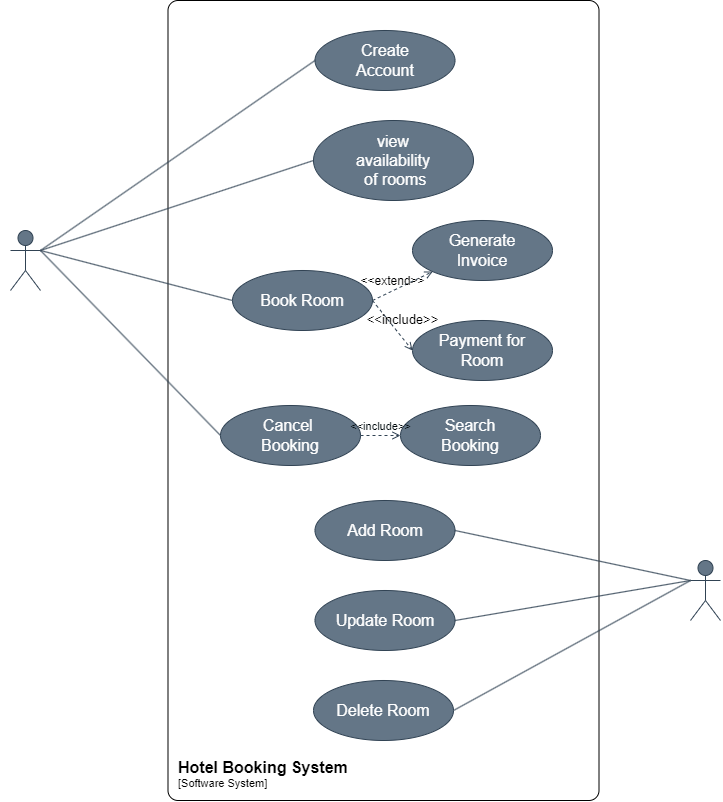

The diagram above was exported from draw.io. Its source (the exported page's mxGraphModel, read from the mxfile embedded in the PNG):
<mxGraphModel dx="1235" dy="655" grid="1" gridSize="10" guides="1" tooltips="1" connect="1" arrows="1" fold="1" page="1" pageScale="1" pageWidth="827" pageHeight="1169" background="none" math="0" shadow="0">
  <root>
    <object label="" id="0">
      <mxCell />
    </object>
    <mxCell id="1" parent="0" />
    <object placeholders="1" c4Name="Hotel Booking System" c4Type="SystemScopeBoundary" c4Application="Software System" label="&lt;font style=&quot;font-size: 16px&quot;&gt;&lt;b&gt;&lt;div style=&quot;text-align: left&quot;&gt;%c4Name%&lt;/div&gt;&lt;/b&gt;&lt;/font&gt;&lt;div style=&quot;text-align: left&quot;&gt;[%c4Application%]&lt;/div&gt;" id="96mkhGDUxXDp-t_NXgHa-5">
      <mxCell style="rounded=1;fontSize=11;whiteSpace=wrap;html=1;arcSize=20;labelBackgroundColor=none;align=left;verticalAlign=bottom;labelBorderColor=none;spacingTop=0;spacing=10;metaEdit=1;rotatable=0;perimeter=rectanglePerimeter;noLabel=0;labelPadding=0;allowArrows=0;connectable=0;expand=0;recursiveResize=0;editable=1;pointerEvents=0;absoluteArcSize=1;points=[[0.25,0,0],[0.5,0,0],[0.75,0,0],[1,0.25,0],[1,0.5,0],[1,0.75,0],[0.75,1,0],[0.5,1,0],[0.25,1,0],[0,0.75,0],[0,0.5,0],[0,0.25,0]];" vertex="1" parent="1">
        <mxGeometry x="187.5" y="150" width="431" height="800" as="geometry" />
      </mxCell>
    </object>
    <mxCell id="96mkhGDUxXDp-t_NXgHa-16" value="&lt;font style=&quot;font-size: 16px;&quot;&gt;Add Room&lt;/font&gt;" style="ellipse;whiteSpace=wrap;html=1;fillColor=#647687;strokeColor=#314354;fontColor=#ffffff;" vertex="1" parent="1">
      <mxGeometry x="334.5" y="650" width="140" height="60" as="geometry" />
    </mxCell>
    <mxCell id="96mkhGDUxXDp-t_NXgHa-18" value="&lt;font style=&quot;font-size: 16px;&quot;&gt;Update Room&lt;/font&gt;" style="ellipse;whiteSpace=wrap;html=1;fillColor=#647687;strokeColor=#314354;fontColor=#ffffff;" vertex="1" parent="1">
      <mxGeometry x="334.5" y="740" width="140" height="60" as="geometry" />
    </mxCell>
    <mxCell id="96mkhGDUxXDp-t_NXgHa-19" value="&lt;font style=&quot;font-size: 16px;&quot;&gt;Delete Room&lt;/font&gt;" style="ellipse;whiteSpace=wrap;html=1;fillColor=#647687;strokeColor=#314354;fontColor=#ffffff;" vertex="1" parent="1">
      <mxGeometry x="333" y="830" width="140" height="60" as="geometry" />
    </mxCell>
    <mxCell id="96mkhGDUxXDp-t_NXgHa-20" value="&lt;span style=&quot;font-size: 16px;&quot;&gt;Generate&lt;br&gt;Invoice&lt;br&gt;&lt;/span&gt;" style="ellipse;whiteSpace=wrap;html=1;fillColor=#647687;strokeColor=#314354;fontColor=#ffffff;" vertex="1" parent="1">
      <mxGeometry x="432" y="370" width="140" height="60" as="geometry" />
    </mxCell>
    <mxCell id="96mkhGDUxXDp-t_NXgHa-21" value="&lt;span style=&quot;font-size: 16px;&quot;&gt;Search&lt;br&gt;Booking&lt;br&gt;&lt;/span&gt;" style="ellipse;whiteSpace=wrap;html=1;fillColor=#647687;strokeColor=#314354;fontColor=#ffffff;" vertex="1" parent="1">
      <mxGeometry x="420" y="555" width="140" height="60" as="geometry" />
    </mxCell>
    <mxCell id="96mkhGDUxXDp-t_NXgHa-22" value="&lt;span style=&quot;font-size: 16px;&quot;&gt;Cancel&amp;nbsp;&lt;br&gt;Booking&lt;br&gt;&lt;/span&gt;" style="ellipse;whiteSpace=wrap;html=1;fillColor=#647687;strokeColor=#314354;fontColor=#ffffff;" vertex="1" parent="1">
      <mxGeometry x="240" y="555" width="140" height="60" as="geometry" />
    </mxCell>
    <mxCell id="96mkhGDUxXDp-t_NXgHa-23" value="&lt;span style=&quot;font-size: 16px;&quot;&gt;Payment for&lt;br&gt;Room&lt;br&gt;&lt;/span&gt;" style="ellipse;whiteSpace=wrap;html=1;fillColor=#647687;strokeColor=#314354;fontColor=#ffffff;" vertex="1" parent="1">
      <mxGeometry x="432" y="470" width="140" height="60" as="geometry" />
    </mxCell>
    <mxCell id="96mkhGDUxXDp-t_NXgHa-24" value="&lt;font style=&quot;font-size: 16px;&quot;&gt;Book Room&lt;br&gt;&lt;/font&gt;" style="ellipse;whiteSpace=wrap;html=1;fillColor=#647687;strokeColor=#314354;fontColor=#ffffff;" vertex="1" parent="1">
      <mxGeometry x="252" y="420" width="140" height="60" as="geometry" />
    </mxCell>
    <mxCell id="96mkhGDUxXDp-t_NXgHa-25" value="&lt;span style=&quot;font-size: 16px;&quot;&gt;view &lt;br&gt;availability&lt;br&gt;&amp;nbsp;of rooms&lt;/span&gt;" style="ellipse;whiteSpace=wrap;html=1;fillColor=#647687;strokeColor=#314354;fontColor=#ffffff;" vertex="1" parent="1">
      <mxGeometry x="333" y="270" width="160" height="80" as="geometry" />
    </mxCell>
    <mxCell id="96mkhGDUxXDp-t_NXgHa-26" value="&lt;font style=&quot;font-size: 16px;&quot;&gt;Create &lt;br&gt;Account&lt;/font&gt;" style="ellipse;whiteSpace=wrap;html=1;fillColor=#647687;strokeColor=#314354;fontColor=#ffffff;" vertex="1" parent="1">
      <mxGeometry x="334.5" y="180" width="140" height="60" as="geometry" />
    </mxCell>
    <mxCell id="96mkhGDUxXDp-t_NXgHa-27" value="Customer" style="shape=umlActor;verticalLabelPosition=bottom;verticalAlign=top;html=1;outlineConnect=0;fillColor=#647687;strokeColor=#314354;fontColor=#ffffff;" vertex="1" parent="1">
      <mxGeometry x="30" y="380" width="30" height="60" as="geometry" />
    </mxCell>
    <mxCell id="96mkhGDUxXDp-t_NXgHa-29" value="Admin" style="shape=umlActor;verticalLabelPosition=bottom;verticalAlign=top;html=1;outlineConnect=0;fillColor=#647687;strokeColor=#314354;fontColor=#ffffff;" vertex="1" parent="1">
      <mxGeometry x="710" y="710" width="30" height="60" as="geometry" />
    </mxCell>
    <mxCell id="96mkhGDUxXDp-t_NXgHa-32" value="&lt;font style=&quot;font-size: 13px;&quot;&gt;&amp;lt;&amp;lt;include&amp;gt;&amp;gt;&lt;/font&gt;" style="html=1;verticalAlign=bottom;labelBackgroundColor=none;endArrow=open;endFill=0;rounded=0;exitX=1;exitY=0.5;exitDx=0;exitDy=0;entryX=0;entryY=0.5;entryDx=0;entryDy=0;dashed=1;fillColor=#647687;strokeColor=#314354;" edge="1" parent="1" source="96mkhGDUxXDp-t_NXgHa-24" target="96mkhGDUxXDp-t_NXgHa-23">
      <mxGeometry x="0.3171" y="5" width="160" relative="1" as="geometry">
        <mxPoint x="402" y="450" as="sourcePoint" />
        <mxPoint x="562" y="450" as="targetPoint" />
        <mxPoint as="offset" />
      </mxGeometry>
    </mxCell>
    <mxCell id="96mkhGDUxXDp-t_NXgHa-33" value="&lt;font style=&quot;font-size: 12px;&quot;&gt;&amp;lt;&amp;lt;extend&amp;gt;&amp;gt;&lt;/font&gt;" style="html=1;verticalAlign=bottom;labelBackgroundColor=none;endArrow=open;endFill=0;dashed=1;rounded=0;exitX=1;exitY=0.5;exitDx=0;exitDy=0;entryX=0;entryY=1;entryDx=0;entryDy=0;fillColor=#647687;strokeColor=#314354;" edge="1" parent="1" source="96mkhGDUxXDp-t_NXgHa-24" target="96mkhGDUxXDp-t_NXgHa-20">
      <mxGeometry x="-0.3327" width="160" relative="1" as="geometry">
        <mxPoint x="462" y="360" as="sourcePoint" />
        <mxPoint x="622" y="360" as="targetPoint" />
        <mxPoint as="offset" />
      </mxGeometry>
    </mxCell>
    <mxCell id="96mkhGDUxXDp-t_NXgHa-34" value="&lt;font color=&quot;#020b0f&quot;&gt;&amp;lt;&amp;lt;include&amp;gt;&amp;gt;&lt;/font&gt;" style="html=1;verticalAlign=bottom;labelBackgroundColor=none;endArrow=open;endFill=0;dashed=1;rounded=0;exitX=1;exitY=0.5;exitDx=0;exitDy=0;entryX=0;entryY=0.5;entryDx=0;entryDy=0;fillColor=#647687;strokeColor=#314354;" edge="1" parent="1" source="96mkhGDUxXDp-t_NXgHa-22" target="96mkhGDUxXDp-t_NXgHa-21">
      <mxGeometry width="160" relative="1" as="geometry">
        <mxPoint x="220" y="510" as="sourcePoint" />
        <mxPoint x="380" y="510" as="targetPoint" />
      </mxGeometry>
    </mxCell>
    <mxCell id="96mkhGDUxXDp-t_NXgHa-35" value="" style="endArrow=none;html=1;rounded=0;entryX=0;entryY=0.5;entryDx=0;entryDy=0;exitX=1;exitY=0.3333333333333333;exitDx=0;exitDy=0;exitPerimeter=0;fillColor=#647687;strokeColor=#314354;" edge="1" parent="1" source="96mkhGDUxXDp-t_NXgHa-27" target="96mkhGDUxXDp-t_NXgHa-26">
      <mxGeometry width="50" height="50" relative="1" as="geometry">
        <mxPoint x="70" y="370" as="sourcePoint" />
        <mxPoint x="120" y="320" as="targetPoint" />
      </mxGeometry>
    </mxCell>
    <mxCell id="96mkhGDUxXDp-t_NXgHa-36" value="" style="endArrow=none;html=1;rounded=0;entryX=0;entryY=0.5;entryDx=0;entryDy=0;exitX=1;exitY=0.3333333333333333;exitDx=0;exitDy=0;exitPerimeter=0;fillColor=#647687;strokeColor=#314354;" edge="1" parent="1" source="96mkhGDUxXDp-t_NXgHa-27" target="96mkhGDUxXDp-t_NXgHa-25">
      <mxGeometry width="50" height="50" relative="1" as="geometry">
        <mxPoint x="70" y="410" as="sourcePoint" />
        <mxPoint x="345" y="220" as="targetPoint" />
      </mxGeometry>
    </mxCell>
    <mxCell id="96mkhGDUxXDp-t_NXgHa-37" value="" style="endArrow=none;html=1;rounded=0;entryX=0;entryY=0.5;entryDx=0;entryDy=0;exitX=1;exitY=0.3333333333333333;exitDx=0;exitDy=0;exitPerimeter=0;fillColor=#647687;strokeColor=#314354;" edge="1" parent="1" source="96mkhGDUxXDp-t_NXgHa-27" target="96mkhGDUxXDp-t_NXgHa-24">
      <mxGeometry width="50" height="50" relative="1" as="geometry">
        <mxPoint x="80" y="420" as="sourcePoint" />
        <mxPoint x="355" y="230" as="targetPoint" />
      </mxGeometry>
    </mxCell>
    <mxCell id="96mkhGDUxXDp-t_NXgHa-38" value="" style="endArrow=none;html=1;rounded=0;entryX=0;entryY=0.5;entryDx=0;entryDy=0;exitX=1;exitY=0.3333333333333333;exitDx=0;exitDy=0;exitPerimeter=0;fillColor=#647687;strokeColor=#314354;" edge="1" parent="1" source="96mkhGDUxXDp-t_NXgHa-27" target="96mkhGDUxXDp-t_NXgHa-22">
      <mxGeometry width="50" height="50" relative="1" as="geometry">
        <mxPoint x="70" y="410" as="sourcePoint" />
        <mxPoint x="262" y="460" as="targetPoint" />
      </mxGeometry>
    </mxCell>
    <mxCell id="96mkhGDUxXDp-t_NXgHa-39" value="" style="endArrow=none;html=1;rounded=0;entryX=0;entryY=0.3333333333333333;entryDx=0;entryDy=0;entryPerimeter=0;exitX=1;exitY=0.5;exitDx=0;exitDy=0;fillColor=#647687;strokeColor=#314354;" edge="1" parent="1" source="96mkhGDUxXDp-t_NXgHa-16" target="96mkhGDUxXDp-t_NXgHa-29">
      <mxGeometry width="50" height="50" relative="1" as="geometry">
        <mxPoint x="640" y="760" as="sourcePoint" />
        <mxPoint x="690" y="710" as="targetPoint" />
      </mxGeometry>
    </mxCell>
    <mxCell id="96mkhGDUxXDp-t_NXgHa-40" value="" style="endArrow=none;html=1;rounded=0;entryX=0;entryY=0.3333333333333333;entryDx=0;entryDy=0;entryPerimeter=0;exitX=1;exitY=0.5;exitDx=0;exitDy=0;fillColor=#647687;strokeColor=#314354;" edge="1" parent="1" source="96mkhGDUxXDp-t_NXgHa-18" target="96mkhGDUxXDp-t_NXgHa-29">
      <mxGeometry width="50" height="50" relative="1" as="geometry">
        <mxPoint x="485" y="690" as="sourcePoint" />
        <mxPoint x="720" y="740" as="targetPoint" />
      </mxGeometry>
    </mxCell>
    <mxCell id="96mkhGDUxXDp-t_NXgHa-41" value="" style="endArrow=none;html=1;rounded=0;entryX=0;entryY=0.3333333333333333;entryDx=0;entryDy=0;entryPerimeter=0;exitX=1;exitY=0.5;exitDx=0;exitDy=0;fillColor=#647687;strokeColor=#314354;" edge="1" parent="1" source="96mkhGDUxXDp-t_NXgHa-19" target="96mkhGDUxXDp-t_NXgHa-29">
      <mxGeometry width="50" height="50" relative="1" as="geometry">
        <mxPoint x="485" y="780" as="sourcePoint" />
        <mxPoint x="720" y="740" as="targetPoint" />
      </mxGeometry>
    </mxCell>
  </root>
</mxGraphModel>